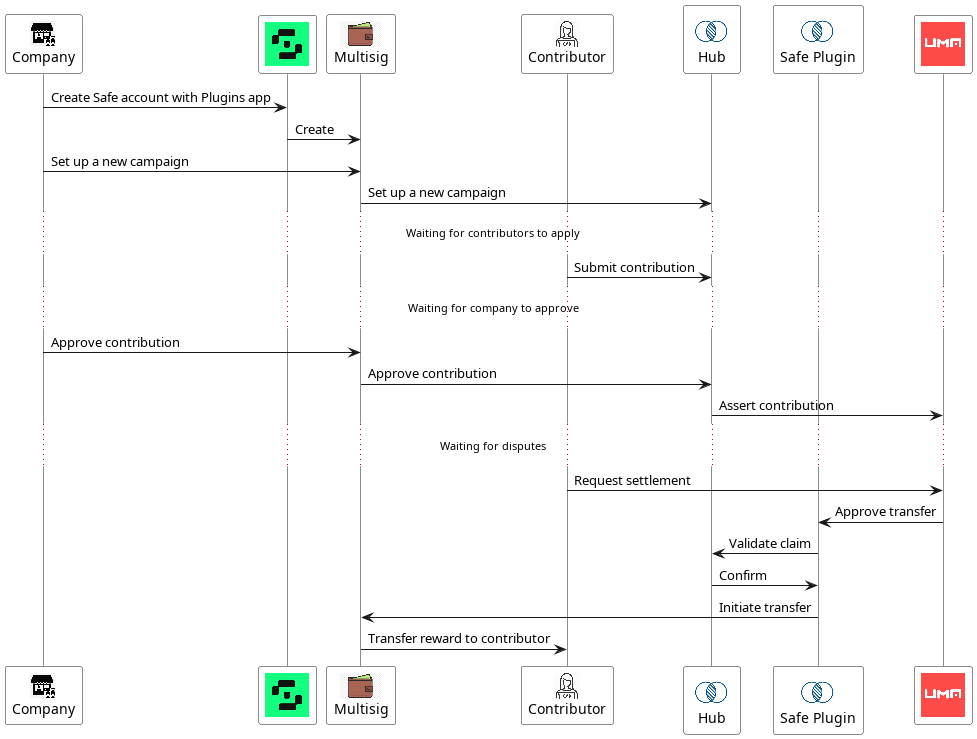

The diagram above was rendered by PlantUML. Its source (embedded in the PNG):
@startuml
skinparam title {
    FontSize 30
}

skinparam lifelineStrategy solid
skinparam noteFontColor automatic
skinparam SequenceMessageAlign direction

!$company = "#ffffff"
!$contributor = "#ffffff"
!$safe = "#ffffff"
!$uma = "#ffffff"
!$covariance = "#ffffff"

participant "<img:https://icon-library.com/images/small-business-icon-png/small-business-icon-png-16.jpg{scale=0.05}>\nCompany" as company $company
participant "<img:https://pbs.twimg.com/profile_images/1643941027898613760/gyhYEOCE_400x400.jpg{scale=0.11}>" as safeprotocol $safe
participant "<img:https://img.favpng.com/1/20/24/wallet-icon-png-favpng-TQrAD3mHXn7Yey6wnt6aa97YF.jpg{scale=0.05}>\nMultisig" as safeaccount $company
participant "<img:https://cdn3.iconfinder.com/data/icons/avatars-female/48/bl_799_avatar_employee_coder_programmer_designer_female_woman-512.png{scale=0.05}>\nContributor" as contributor $contributor
participant "<img:https://softr-prod.imgix.net/applications/125c1d0e-866a-42bf-b831-89853e605024/assets/0dcef2ca-432b-44fe-8d94-f4a5a23ae5b2.png{scale=0.1}>\nHub" as covariance $covariance
participant "<img:https://softr-prod.imgix.net/applications/125c1d0e-866a-42bf-b831-89853e605024/assets/0dcef2ca-432b-44fe-8d94-f4a5a23ae5b2.png{scale=0.1}>\nSafe Plugin" as safeplugin $covariance
participant "<img:https://pbs.twimg.com/profile_images/1498718890574155777/MoXuiz3z_400x400.jpg{scale=0.11}>" as umaprotocol $uma

company -> safeprotocol: Create Safe account with Plugins app
safeprotocol -> safeaccount: Create
company -> safeaccount: Set up a new campaign
safeaccount -> covariance: Set up a new campaign
... Waiting for contributors to apply ...
contributor -> covariance: Submit contribution
... Waiting for company to approve ...
company -> safeaccount: Approve contribution
safeaccount -> covariance: Approve contribution
covariance -> umaprotocol: Assert contribution
... Waiting for disputes ...
contributor -> umaprotocol: Request settlement
umaprotocol -> safeplugin: Approve transfer
safeplugin -> covariance: Validate claim
covariance -> safeplugin: Confirm
safeplugin -> safeaccount: Initiate transfer
safeaccount -> contributor: Transfer reward to contributor

@enduml